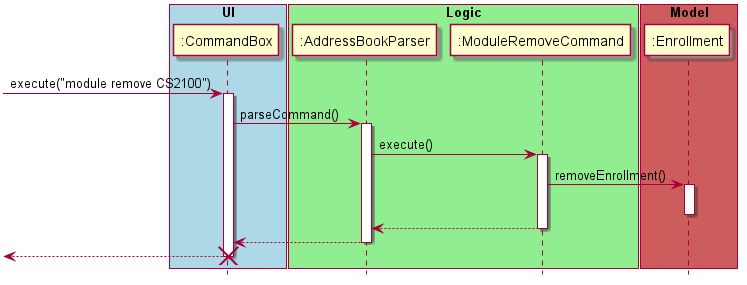

The diagram above was rendered by PlantUML. Its source (embedded in the PNG):
@startuml
hide footbox
box "UI" #LightBlue
	participant ":CommandBox"
    [-> ":CommandBox": execute("module remove CS2100")
    activate ":CommandBox"
end box
box "Logic" #LightGreen
    participant ":AddressBookParser"
    
    ":CommandBox" -> ":AddressBookParser": parseCommand()
    activate ":AddressBookParser"
    
    ":AddressBookParser" -> ":ModuleRemoveCommand": execute()
    activate ":ModuleRemoveCommand"
    
end box
box "Model" #IndianRed
	participant ":Enrollment"
    ":ModuleRemoveCommand" -> ":Enrollment": removeEnrollment()
    activate ":Enrollment"
    deactivate ":Enrollment"
end box
    ":ModuleRemoveCommand" --> ":AddressBookParser"
    deactivate ":ModuleRemoveCommand"
    ":AddressBookParser" --> ":CommandBox"
    deactivate ":AddressBookParser"
    [<-- ":CommandBox"
    destroy ":CommandBox"


@enduml